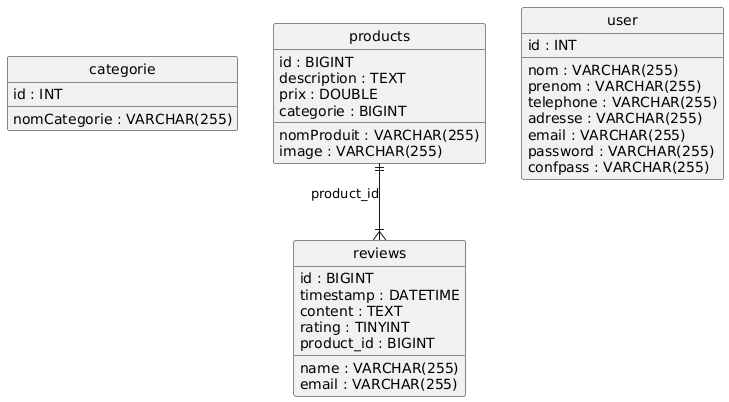

The diagram above was rendered by PlantUML. Its source (embedded in the PNG):
@startuml
hide circle
skinparam linetype ortho

entity "categorie" as categorie {
  id : INT
  nomCategorie : VARCHAR(255)
}

entity "products" as products {
  id : BIGINT
  nomProduit : VARCHAR(255)
  description : TEXT
  prix : DOUBLE
  image : VARCHAR(255)
  categorie : BIGINT
}

entity "reviews" as reviews {
  id : BIGINT
  timestamp : DATETIME
  name : VARCHAR(255)
  email : VARCHAR(255)
  content : TEXT
  rating : TINYINT
  product_id : BIGINT
}

entity "user" as user {
  id : INT
  nom : VARCHAR(255)
  prenom : VARCHAR(255)
  telephone : VARCHAR(255)
  adresse : VARCHAR(255)
  email : VARCHAR(255)
  password : VARCHAR(255)
  confpass : VARCHAR(255)
}

products ||--|{ reviews : "product_id"
@enduml